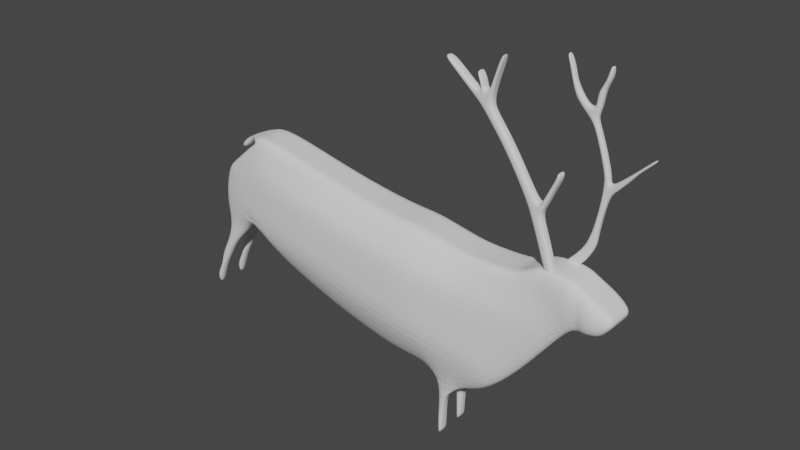 # Source: Ciervo_macho.blend  (saved by Blender 3.2.14; exported with 4.5.12 LTS)
import bpy
from mathutils import Matrix  # noqa: F401  (used for matrix-valued properties, if any)

bpy.ops.wm.read_factory_settings(use_empty=True)
scene = bpy.context.scene
scene.name = 'Scene'

# ---- collections
col_collection = bpy.data.collections.new('Collection'); scene.collection.children.link(col_collection)

# ---- world
world_world = bpy.data.worlds.new('World'); scene.world = world_world
world_world.use_nodes = True; world_world.node_tree.nodes.clear()
_N = world_world.node_tree.nodes; _L = world_world.node_tree.links
n0 = _N.new('ShaderNodeOutputWorld'); n0.name = 'World Output'; n0.location = (300, 300)
n1 = _N.new('ShaderNodeBackground'); n1.name = 'Background'; n1.location = (10, 300)
n1.inputs[0].default_value = (0.05088, 0.05088, 0.05088, 1.0)
_L.new(n1.outputs[0], n0.inputs[0])
n0.is_active_output = True
world_world.color = (0.05088, 0.05088, 0.05088)
world_world.use_sun_shadow = False
world_world.sun_shadow_jitter_overblur = 0.0

# ---- meshes
me_plane = bpy.data.meshes.new('Plane')
me_plane.from_pydata([(-0.8855, -0.2647, 0.1864), (-0.6047, -0.1822, -0.1258), (-0.296, -0.1822, -0.2587), (0.08333, -0.1822, -0.3991), (0.5891, -0.1822, -0.5349), (0.9033, -0.1822, -0.586), (1.156, -0.1822, -0.5766), (1.32, -0.1822, -0.6749), (1.348, -0.1822, -1.27), (1.383, -0.1822, -1.218), (1.409, -0.1822, -0.7934), (1.577, -0.1822, -0.6793), (1.767, -0.1822, -0.6248), (2.001, -0.1822, -0.4188), (2.212, -0.1822, -0.166), (2.502, -0.1822, 0.2274), (2.61, -0.1822, 0.3304), (2.844, -0.1337, 0.3444), (-1.241, -0.1822, -0.196), (-1.424, -0.1822, -0.5238), (-1.52, -0.1822, -0.7935), (-1.542, -0.1822, -0.6361), (-1.454, -0.1822, -0.4768), (-1.457, -0.1822, -0.389), (-1.324, -0.1822, -0.1484), (-1.172, -0.05462, 0.7814), (-1.285, -0.1822, 0.04998), (-1.344, -0.1822, 0.2679), (-1.301, -0.1822, 0.5378), (-1.24, -0.1822, 0.6516), (-1.145, -0.1822, 0.7394), (-0.7606, -0.1822, 1.051), (-0.4446, -0.1822, 0.9965), (0.1369, -0.1822, 0.8521), (0.7378, -0.1822, 0.7545), (1.034, -0.1822, 0.7506), (1.553, -0.1822, 0.6492), (1.869, -0.1822, 0.6453), (2.119, -0.1822, 0.6687), (2.228, -0.1822, 0.7701), (2.541, -0.1822, 0.7779), (2.985, -0.1337, 0.5321), (-0.8855, 0.0, 0.1864), (-0.6047, 0.0, -0.1258), (-0.296, 0.0, -0.2587), (0.08333, 0.0, -0.3991), (0.5891, 0.0, -0.5349), (0.9033, 0.0, -0.586), (1.156, 0.0, -0.5766), (1.32, 0.0, -0.6749), (1.409, 0.0, -0.7934), (1.577, 0.0, -0.6793), (1.767, 0.0, -0.6248), (2.001, 0.0, -0.4188), (2.212, 0.0, -0.166), (2.502, 0.0, 0.2274), (2.61, 0.0, 0.3304), (2.844, 0.0, 0.3444), (-1.241, 0.0, -0.196), (-1.172, 0.0, 0.7814), (-1.324, 0.0, -0.1484), (-1.285, 0.0, 0.04998), (-1.344, 0.0, 0.2679), (-1.301, 0.0, 0.5378), (-1.24, 0.0, 0.6516), (-1.145, 0.0, 0.7394), (-1.189, 0.0, 0.8626), (-1.01, 0.0, 0.9886), (-0.7606, 0.0, 1.051), (-0.4446, 0.0, 0.9965), (0.1369, 0.0, 0.8521), (0.7378, 0.0, 0.7545), (1.034, 0.0, 0.7506), (1.553, 0.0, 0.6492), (1.869, 0.0, 0.6453), (2.119, 0.0, 0.6687), (2.228, 0.0, 0.7701), (2.541, 0.0, 0.7779), (2.985, 0.0, 0.5321), (2.985, -0.06866, 0.5321), (2.541, -0.09111, 0.7779), (-0.296, -0.09111, -0.2587), (-0.6047, -0.09111, -0.1258), (-1.301, -0.09111, 0.5378), (-1.24, -0.09111, 0.6516), (2.61, -0.09111, 0.3304), (2.502, -0.09111, 0.2274), (0.08333, -0.09111, -0.3991), (-1.145, -0.09111, 0.7394), (2.844, -0.06866, 0.3444), (0.5891, -0.09111, -0.5349), (-1.01, -0.04926, 0.9886), (-1.189, -0.05462, 0.8626), (-0.8855, -0.09111, 0.1864), (-1.241, -0.09111, -0.196), (0.9033, -0.09111, -0.586), (-0.7606, -0.09111, 1.051), (-1.424, -0.09111, -0.5238), (1.156, -0.09111, -0.5766), (-0.4446, -0.09111, 0.9965), (-1.52, -0.09111, -0.7935), (1.32, -0.09111, -0.6749), (0.1369, -0.09111, 0.8521), (-1.542, -0.09111, -0.6361), (1.348, -0.09111, -1.27), (0.7378, -0.09111, 0.7545), (-1.454, -0.09111, -0.4768), (1.383, -0.09111, -1.218), (1.034, -0.09111, 0.7506), (-1.457, -0.09111, -0.389), (1.409, -0.09111, -0.7934), (1.553, -0.09111, 0.6492), (-1.324, -0.09111, -0.1484), (1.577, -0.09111, -0.6793), (1.869, -0.09111, 0.6453), (1.767, -0.09111, -0.6248), (2.119, -0.09111, 0.6687), (-1.285, -0.09111, 0.04998), (2.001, -0.09111, -0.4188), (2.228, -0.09111, 0.7701), (-1.344, -0.09111, 0.2679), (2.212, -0.09111, -0.166), (-0.9193, -0.1822, 0.9387), (-0.8855, -0.1367, 1.02), (-0.84, -0.1822, 0.9949), (-0.9914, 0.0, 0.9465), (-0.9914, -0.04926, 0.9465), (-0.84, 0.0, 0.9949), (-0.84, -0.09111, 0.9949), (-0.9193, 0.0, 0.9387), (-0.9143, -0.09111, 0.9327), (-0.8855, 0.0, 1.02), (-0.8855, -0.09111, 1.02), (-0.9157, 0.0, 0.9707), (-0.9157, -0.09111, 0.9707), (-0.9233, -0.1321, 0.9683), (-0.8124, -0.2647, 0.6926), (-0.8479, -0.2647, 0.4469), (-0.4943, -0.2955, 0.648), (-0.532, -0.2955, 0.3836), (-0.5696, -0.2955, 0.1202), (0.02873, -0.3336, 0.5746), (-0.08088, -0.3336, 0.2933), (-0.1801, -0.3336, 0.03852), (0.5909, -0.3574, 0.4956), (0.4193, -0.3574, 0.1931), (0.2772, -0.3574, -0.05739), (0.9296, -0.3758, 0.4481), (0.8139, -0.3758, 0.114), (0.7222, -0.3758, -0.1507), (1.504, -0.3336, 0.3675), (1.437, -0.3336, -0.0108), (1.388, -0.3336, -0.2903), (1.207, -0.1822, 0.7168), (1.38, -0.1822, 0.683), (1.207, 0.0, 0.7168), (1.38, 0.0, 0.683), (1.38, -0.09111, 0.683), (1.207, -0.09111, 0.7168), (1.312, -0.3574, 0.3944), (1.121, -0.3758, 0.4212), (1.229, -0.3574, 0.03081), (1.022, -0.3758, 0.07242), (1.166, -0.3574, -0.2437), (0.944, -0.3758, -0.1972), (1.799, -0.2955, 0.3261), (1.712, -0.2955, -0.06596), (1.651, -0.2955, -0.3454), (2.017, -0.2647, 0.2954), (1.908, -0.2647, -0.1052), (1.832, -0.2647, -0.3835), (1.334, -0.1822, -0.9723), (1.396, -0.1822, -1.006), (1.396, -0.09111, -1.006), (1.334, -0.09111, -0.9723), (-1.332, -0.1822, -0.3599), (-1.332, -0.09111, -0.3599), (-1.063, -0.1822, -0.004777), (-1.063, 0.0, -0.004777), (-1.063, -0.09111, -0.004777), (2.727, -0.1874, 0.3374), (2.763, -0.1874, 0.655), (2.727, 0.0, 0.3374), (2.763, 0.0, 0.655), (2.727, -0.08012, 0.3374), (2.763, -0.08012, 0.655), (2.652, -0.08697, 0.7165), (2.668, -0.1564, 0.3339), (2.652, -0.1564, 0.7165), (2.668, 0.0, 0.3339), (2.652, 0.0, 0.7165), (2.668, -0.08697, 0.3339), (2.915, -0.1821, 0.4383), (2.915, 0.0, 0.4383), (2.915, -0.07903, 0.4383), (-0.7865, -0.2235, 0.8719), (-0.4694, -0.2389, 0.8222), (0.0828, -0.2579, 0.7133), (0.6644, -0.2698, 0.6251), (0.982, -0.279, 0.5994), (1.529, -0.2579, 0.5083), (1.164, -0.279, 0.569), (1.346, -0.2698, 0.5387), (1.834, -0.2389, 0.4857), (2.068, -0.2235, 0.482), (2.365, -0.1822, 0.4988), (2.575, -0.216, 0.5542), (2.745, -0.2197, 0.4962), (2.66, -0.198, 0.5252), (1.345, -0.1822, -1.206), (1.345, -0.09111, -1.206), (1.386, -0.1822, -1.173), (1.386, -0.09111, -1.173), (-1.472, -0.1822, -0.6586), (-1.498, -0.1822, -0.5565), (-1.498, -0.09111, -0.5565), (-1.472, -0.09111, -0.6586), (1.365, -0.1822, -1.244), (1.364, 0.0, -0.7342), (1.364, -0.09111, -0.7342), (1.365, -0.09111, -1.244), (1.365, -0.1822, -0.989), (1.365, -0.09111, -0.989), (1.365, -0.1822, -1.189), (1.365, -0.09111, -1.189)], [], [(185, 79, 78, 183), (82, 43, 44, 81), (84, 64, 63, 83), (86, 55, 56, 85), (81, 44, 45, 87), (88, 65, 64, 84), (184, 182, 57, 89), (87, 45, 46, 90), (92, 91, 67, 66), (179, 178, 42, 93), (90, 46, 47, 95), (132, 96, 68, 131), (95, 47, 48, 98), (96, 99, 69, 68), (98, 48, 49, 101), (99, 102, 70, 69), (102, 105, 71, 70), (94, 176, 97, 106, 109, 112), (218, 50, 110, 219), (105, 108, 72, 71), (58, 94, 112, 60), (224, 220, 104, 210), (157, 111, 73, 156), (216, 100, 103, 215), (110, 50, 51, 113), (111, 114, 74, 73), (177, 26, 24, 18), (113, 51, 52, 115), (114, 116, 75, 74), (117, 61, 60, 112), (115, 52, 53, 118), (116, 119, 76, 75), (120, 62, 61, 117), (118, 53, 54, 121), (119, 80, 77, 76), (93, 42, 43, 82), (83, 63, 62, 120), (121, 54, 55, 86), (213, 214, 21, 20), (194, 192, 17, 89), (25, 92, 66, 59), (193, 194, 89, 57), (14, 121, 86, 15), (28, 83, 120, 27), (0, 93, 82, 1), (39, 40, 80, 119), (13, 118, 121, 14), (27, 120, 117, 26), (38, 39, 119, 116), (12, 115, 118, 13), (26, 117, 112, 24), (37, 38, 116, 114), (11, 113, 115, 12), (36, 37, 114, 111), (10, 110, 113, 11), (23, 24, 112, 109), (154, 36, 111, 157), (172, 173, 110, 10), (23, 109, 106, 22), (34, 35, 108, 105), (217, 220, 107, 9), (214, 215, 103, 21), (33, 34, 105, 102), (209, 210, 104, 8), (21, 103, 100, 20), (32, 33, 102, 99), (6, 98, 101, 7), (213, 216, 97, 19), (31, 32, 99, 96), (5, 95, 98, 6), (175, 176, 94, 18), (132, 123, 31, 96), (4, 90, 95, 5), (177, 179, 93, 0), (3, 87, 90, 4), (180, 184, 89, 17), (30, 88, 84, 29), (2, 81, 87, 3), (15, 86, 85, 16), (29, 84, 83, 28), (1, 82, 81, 2), (181, 41, 79, 185), (136, 195, 31, 124, 122, 30), (126, 135, 123, 91), (59, 125, 126, 25), (134, 126, 125, 133), (124, 135, 134, 128), (130, 122, 124, 128), (129, 130, 128, 127), (65, 88, 130, 129), (88, 30, 122, 130), (91, 123, 132), (91, 132, 131, 67), (128, 134, 133, 127), (134, 135, 126), (123, 135, 124, 31), (25, 126, 91, 92), (207, 192, 41, 181), (137, 136, 30, 29, 28), (169, 14, 15, 168), (0, 137, 28, 27), (170, 13, 14, 169), (170, 12, 13), (0, 140, 139, 137), (137, 139, 138, 136), (195, 196, 32, 31), (0, 1, 140), (140, 143, 142, 139), (139, 142, 141, 138), (196, 197, 33, 32), (1, 2, 143, 140), (143, 146, 145, 142), (142, 145, 144, 141), (197, 198, 34, 33), (2, 3, 146, 143), (146, 149, 148, 145), (145, 148, 147, 144), (198, 199, 35, 34), (3, 4, 149, 146), (163, 152, 151, 161), (161, 151, 150, 159), (202, 200, 36, 154), (163, 6, 7, 152), (199, 201, 153, 35), (201, 202, 154, 153), (148, 162, 160, 147), (162, 161, 159, 160), (149, 164, 162, 148), (164, 163, 161, 162), (35, 153, 158, 108), (153, 154, 157, 158), (108, 158, 155, 72), (158, 157, 156, 155), (5, 6, 163, 164), (4, 5, 164, 149), (152, 167, 166, 151), (151, 166, 165, 150), (200, 203, 37, 36), (223, 217, 9, 211), (167, 170, 169, 166), (166, 169, 168, 165), (203, 204, 38, 37), (167, 11, 12, 170), (204, 205, 39, 38), (205, 206, 40, 39), (152, 7, 11, 167), (7, 171, 221, 172, 10, 11), (7, 101, 174, 171), (211, 212, 173, 172), (219, 222, 174, 101), (175, 23, 22, 19), (19, 97, 176, 175), (18, 24, 23, 175), (18, 94, 179, 177), (94, 58, 178, 179), (0, 27, 26, 177), (208, 207, 181, 188), (188, 181, 185, 186), (187, 191, 184, 180), (191, 189, 182, 184), (186, 185, 183, 190), (80, 186, 190, 77), (85, 56, 189, 191), (16, 85, 191, 187), (40, 188, 186, 80), (206, 208, 188, 40), (16, 187, 208, 206), (187, 180, 207, 208), (15, 16, 206, 205), (168, 15, 205, 204), (165, 168, 204, 203), (150, 165, 203, 200), (160, 159, 202, 201), (147, 160, 201, 199), (159, 150, 200, 202), (144, 147, 199, 198), (141, 144, 198, 197), (138, 141, 197, 196), (136, 138, 196, 195), (180, 17, 192, 207), (78, 79, 194, 193), (79, 41, 192, 194), (9, 107, 212, 211), (221, 223, 211, 172), (171, 174, 210, 209), (222, 224, 210, 174), (20, 100, 216, 213), (22, 106, 215, 214), (19, 22, 214, 213), (97, 216, 215, 106), (173, 212, 224, 222), (171, 209, 223, 221), (110, 173, 222, 219), (209, 8, 217, 223), (8, 104, 220, 217), (212, 107, 220, 224), (49, 218, 219, 101)])
_uv = me_plane.uv_layers.new(name='UVMap')
_uv.uv.foreach_set('vector', [0.0, 0.0, 0.0, 0.0, 0.0, 0.0, 0.0, 0.0, 0.0, 0.0, 0.0, 0.0, 0.0, 0.0, 0.0, 0.0, 0.0, 0.0, 0.0, 0.0, 0.0, 0.0, 0.0, 0.0, 0.0, 0.0, 0.0, 0.0, 0.0, 0.0, 0.0, 0.0, 0.0, 0.0, 0.0, 0.0, 0.0, 0.0, 0.0, 0.0, 0.0, 0.0, 0.0, 0.0, 0.0, 0.0, 0.0, 0.0, 0.0, 0.0, 0.0, 0.0, 0.0, 0.0, 0.0, 0.0, 0.0, 0.0, 0.0, 0.0, 0.0, 0.0, 0.0, 0.0, 0.0, 0.0, 0.0, 0.0, 0.0, 0.0, 0.0, 0.0, 0.0, 0.0, 0.0, 0.0, 0.0, 0.0, 0.0, 0.0, 0.0, 0.0, 0.0, 0.0, 0.0, 0.0, 0.0, 0.0, 0.0, 0.0, 0.0, 0.0, 0.0, 0.0, 0.0, 0.0, 0.0, 0.0, 0.0, 0.0, 0.0, 0.0, 0.0, 0.0, 0.0, 0.0, 0.0, 0.0, 0.0, 0.0, 0.0, 0.0, 0.0, 0.0, 0.0, 0.0, 0.0, 0.0, 0.0, 0.0, 0.0, 0.0, 0.0, 0.0, 0.0, 0.0, 0.0, 0.0, 0.0, 0.0, 0.0, 0.0, 0.0, 0.0, 0.0, 0.0, 0.0, 0.0, 0.0, 0.0, 0.0, 0.0, 0.0, 0.0, 0.0, 0.0, 0.0, 0.0, 0.0, 0.0, 0.0, 0.0, 0.0, 0.0, 0.0, 0.0, 0.0, 0.0, 0.0, 0.0, 0.0, 0.0, 0.0, 0.0, 0.0, 0.0, 0.0, 0.0, 0.0, 0.0, 0.0, 0.0, 0.0, 0.0, 0.0, 0.0, 0.0, 0.0, 0.0, 0.0, 0.0, 0.0, 0.0, 0.0, 0.0, 0.0, 0.0, 0.0, 0.0, 0.0, 0.0, 0.0, 0.0, 0.0, 0.0, 0.0, 0.0, 0.0, 0.0, 0.0, 0.0, 0.0, 0.0, 0.0, 0.0, 0.0, 0.0, 0.0, 0.0, 0.0, 0.0, 0.0, 0.0, 0.0, 0.0, 0.0, 0.0, 0.0, 0.0, 0.0, 0.0, 0.0, 0.0, 0.0, 0.0, 0.0, 0.0, 0.0, 0.0, 0.0, 0.0, 0.0, 0.0, 0.0, 0.0, 0.0, 0.0, 0.0, 0.0, 0.0, 0.0, 0.0, 0.0, 0.0, 0.0, 0.0, 0.0, 0.0, 0.0, 0.0, 0.0, 0.0, 0.0, 0.0, 0.0, 0.0, 0.0, 0.0, 0.0, 0.0, 0.0, 0.0, 0.0, 0.0, 0.0, 0.0, 0.0, 0.0, 0.0, 0.0, 0.0, 0.0, 0.0, 0.0, 0.0, 0.0, 0.0, 0.0, 0.0, 0.0, 0.0, 0.0, 0.0, 0.0, 0.0, 0.0, 0.0, 0.0, 0.0, 0.0, 0.0, 0.0, 0.0, 0.0, 0.0, 0.0, 0.0, 0.0, 0.0, 0.0, 0.0, 0.0, 0.0, 0.0, 0.0, 0.0, 0.0, 0.0, 0.0, 0.0, 0.0, 0.0, 0.0, 0.0, 0.0, 0.0, 0.0, 0.0, 0.0, 0.0, 0.0, 0.0, 0.0, 0.0, 0.0, 0.0, 0.0, 0.0, 0.0, 0.0, 0.0, 0.0, 0.0, 0.0, 0.0, 0.0, 0.0, 0.0, 0.0, 0.0, 0.0, 0.0, 0.0, 0.0, 0.0, 0.0, 0.0, 0.0, 0.0, 0.0, 0.0, 0.0, 0.0, 0.0, 0.0, 0.0, 0.0, 0.0, 0.0, 0.0, 0.0, 0.0, 0.0, 0.0, 0.0, 0.0, 0.0, 0.0, 0.0, 0.0, 0.0, 0.0, 0.0, 0.0, 0.0, 0.0, 0.0, 0.0, 0.0, 0.0, 0.0, 0.0, 0.0, 0.0, 0.0, 0.0, 0.0, 0.0, 0.0, 0.0, 0.0, 0.0, 0.0, 0.0, 0.0, 0.0, 0.0, 0.0, 0.0, 0.0, 0.0, 0.0, 0.0, 0.0, 0.0, 0.0, 0.0, 0.0, 0.0, 0.0, 0.0, 0.0, 0.0, 0.0, 0.0, 0.0, 0.0, 0.0, 0.0, 0.0, 0.0, 0.0, 0.0, 0.0, 0.0, 0.0, 0.0, 0.0, 0.0, 0.0, 0.0, 0.0, 0.0, 0.0, 0.0, 0.0, 0.0, 0.0, 0.0, 0.0, 0.0, 0.0, 0.0, 0.0, 0.0, 0.0, 0.0, 0.0, 0.0, 0.0, 0.0, 0.0, 0.0, 0.0, 0.0, 0.0, 0.0, 0.0, 0.0, 0.0, 0.0, 0.0, 0.0, 0.0, 0.0, 0.0, 0.0, 0.0, 0.0, 0.0, 0.0, 0.0, 0.0, 0.0, 0.0, 0.0, 0.0, 0.0, 0.0, 0.0, 0.0, 0.0, 0.0, 0.0, 0.0, 0.0, 0.0, 0.0, 0.0, 0.0, 0.0, 0.0, 0.0, 0.0, 0.0, 0.0, 0.0, 0.0, 0.0, 0.0, 0.0, 0.0, 0.0, 0.0, 0.0, 0.0, 0.0, 0.0, 0.0, 0.0, 0.0, 0.0, 0.0, 0.0, 0.0, 0.0, 0.0, 0.0, 0.0, 0.0, 0.0, 0.0, 0.0, 0.0, 0.0, 0.0, 0.0, 0.0, 0.0, 0.0, 0.0, 0.0, 0.0, 0.0, 0.0, 0.0, 0.0, 0.0, 0.0, 0.0, 0.0, 0.0, 0.0, 0.0, 0.0, 0.0, 0.0, 0.0, 0.0, 0.0, 0.0, 0.0, 0.0, 0.0, 0.0, 0.0, 0.0, 0.0, 0.0, 0.0, 0.0, 0.0, 0.0, 0.0, 0.0, 0.0, 0.0, 0.0, 0.0, 0.0, 0.0, 0.0, 0.0, 0.0, 0.0, 0.0, 0.0, 0.0, 0.0, 0.0, 0.0, 0.0, 0.0, 0.0, 0.0, 0.0, 0.0, 0.0, 0.0, 0.0, 0.0, 0.0, 0.0, 0.0, 0.0, 0.0, 0.0, 0.0, 0.0, 0.0, 0.0, 0.0, 0.0, 0.0, 0.0, 0.0, 0.0, 0.0, 0.0, 0.0, 0.0, 0.0, 0.0, 0.0, 0.0, 0.0, 0.0, 0.0, 0.0, 0.0, 0.0, 0.0, 0.0, 0.0, 0.0, 0.0, 0.0, 0.0, 0.0, 0.0, 0.0, 0.0, 0.0, 0.0, 0.0, 0.0, 0.0, 0.0, 0.0, 0.0, 0.0, 0.0, 0.0, 0.0, 0.0, 0.0, 0.0, 0.0, 0.0, 0.0, 0.0, 0.0, 0.0, 0.0, 0.0, 0.0, 0.0, 0.0, 0.0, 0.0, 0.0, 0.0, 0.0, 0.0, 0.0, 0.0, 0.0, 0.0, 0.0, 0.0, 0.0, 0.0, 0.0, 0.0, 0.0, 0.0, 0.0, 0.0, 0.0, 0.0, 0.0, 0.0, 0.0, 0.0, 0.0, 0.0, 0.0, 0.0, 0.0, 0.0, 0.0, 0.0, 0.0, 0.0, 0.0, 0.0, 0.0, 0.0, 0.0, 0.0, 0.0, 0.0, 0.0, 0.0, 0.0, 0.0, 0.0, 0.0, 0.0, 0.0, 0.0, 0.0, 0.0, 0.0, 0.0, 0.0, 0.0, 0.0, 0.0, 0.0, 0.0, 0.0, 0.0, 0.0, 0.0, 0.0, 0.0, 0.0, 0.0, 0.0, 0.0, 0.0, 0.0, 0.0, 0.0, 0.0, 0.0, 0.0, 0.0, 0.0, 0.0, 0.0, 0.0, 0.0, 0.0, 0.0, 0.0, 0.0, 0.0, 0.0, 0.0, 0.0, 0.0, 0.0, 0.0, 0.0, 0.0, 0.0, 0.0, 0.0, 0.0, 0.0, 0.0, 0.0, 0.0, 0.0, 0.0, 0.0, 0.0, 0.0, 0.0, 0.0, 0.0, 0.0, 0.0, 0.0, 0.0, 0.0, 0.0, 0.0, 0.0, 0.0, 0.0, 0.0, 0.0, 0.0, 0.0, 0.0, 0.0, 0.0, 0.0, 0.0, 0.0, 0.0, 0.0, 0.0, 0.0, 0.0, 0.0, 0.0, 0.0, 0.0, 0.0, 0.0, 0.0, 0.0, 0.0, 0.0, 0.0, 0.0, 0.0, 0.0, 0.0, 0.0, 0.0, 0.0, 0.0, 0.0, 0.0, 0.0, 0.0, 0.0, 0.0, 0.0, 0.0, 0.0, 0.0, 0.0, 0.0, 0.0, 0.0, 0.0, 0.0, 0.0, 0.0, 0.0, 0.0, 0.0, 0.0, 0.0, 0.0, 0.0, 0.0, 0.0, 0.0, 0.0, 0.0, 0.0, 0.0, 0.0, 0.0, 0.0, 0.0, 0.0, 0.0, 0.0, 0.0, 0.0, 0.0, 0.0, 0.0, 0.0, 0.0, 0.0, 0.0, 0.0, 0.0, 0.0, 0.0, 0.0, 0.0, 0.0, 0.0, 0.0, 0.0, 0.0, 0.0, 0.0, 0.0, 0.0, 0.0, 0.0, 0.0, 0.0, 0.0, 0.0, 0.0, 0.0, 0.0, 0.0, 0.0, 0.0, 0.0, 0.0, 0.0, 0.0, 0.0, 0.0, 0.0, 0.0, 0.0, 0.0, 0.0, 0.0, 0.0, 0.0, 0.0, 0.0, 0.0, 0.0, 0.0, 0.0, 0.0, 0.0, 0.0, 0.0, 0.0, 0.0, 0.0, 0.0, 0.0, 0.0, 0.0, 0.0, 0.0, 0.0, 0.0, 0.0, 0.0, 0.0, 0.0, 0.0, 0.0, 0.0, 0.0, 0.0, 0.0, 0.0, 0.0, 0.0, 0.0, 0.0, 0.0, 0.0, 0.0, 0.0, 0.0, 0.0, 0.0, 0.0, 0.0, 0.0, 0.0, 0.0, 0.0, 0.0, 0.0, 0.0, 0.0, 0.0, 0.0, 0.0, 0.0, 0.0, 0.0, 0.0, 0.0, 0.0, 0.0, 0.0, 0.0, 0.0, 0.0, 0.0, 0.0, 0.0, 0.0, 0.0, 0.0, 0.0, 0.0, 0.0, 0.0, 0.0, 0.0, 0.0, 0.0, 0.0, 0.0, 0.0, 0.0, 0.0, 0.0, 0.0, 0.0, 0.0, 0.0, 0.0, 0.0, 0.0, 0.0, 0.0, 0.0, 0.0, 0.0, 0.0, 0.0, 0.0, 0.0, 0.0, 0.0, 0.0, 0.0, 0.0, 0.0, 0.0, 0.0, 0.0, 0.0, 0.0, 0.0, 0.0, 0.0, 0.0, 0.0, 0.0, 0.0, 0.0, 0.0, 0.0, 0.0, 0.0, 0.0, 0.0, 0.0, 0.0, 0.0, 0.0, 0.0, 0.0, 0.0, 0.0, 0.0, 0.0, 0.0, 0.0, 0.0, 0.0, 0.0, 0.0, 0.0, 0.0, 0.0, 0.0, 0.0, 0.0, 0.0, 0.0, 0.0, 0.0, 0.0, 0.0, 0.0, 0.0, 0.0, 0.0, 0.0, 0.0, 0.0, 0.0, 0.0, 0.0, 0.0, 0.0, 0.0, 0.0, 0.0, 0.0, 0.0, 0.0, 0.0, 0.0, 0.0, 0.0, 0.0, 0.0, 0.0, 0.0, 0.0, 0.0, 0.0, 0.0, 0.0, 0.0, 0.0, 0.0, 0.0, 0.0, 0.0, 0.0, 0.0, 0.0, 0.0, 0.0, 0.0, 0.0, 0.0, 0.0, 0.0, 0.0, 0.0, 0.0, 0.0, 0.0, 0.0, 0.0, 0.0, 0.0, 0.0, 0.0, 0.0, 0.0, 0.0, 0.0, 0.0, 0.0, 0.0, 0.0, 0.0, 0.0, 0.0, 0.0, 0.0, 0.0, 0.0, 0.0, 0.0, 0.0, 0.0, 0.0, 0.0, 0.0, 0.0, 0.0, 0.0, 0.0, 0.0, 0.0, 0.0, 0.0, 0.0, 0.0, 0.0, 0.0, 0.0, 0.0, 0.0, 0.0, 0.0, 0.0, 0.0, 0.0, 0.0, 0.0, 0.0, 0.0, 0.0, 0.0, 0.0, 0.0, 0.0, 0.0, 0.0, 0.0, 0.0, 0.0, 0.0, 0.0, 0.0, 0.0, 0.0, 0.0, 0.0, 0.0, 0.0, 0.0, 0.0, 0.0, 0.0, 0.0, 0.0, 0.0, 0.0, 0.0, 0.0, 0.0, 0.0, 0.0, 0.0, 0.0, 0.0, 0.0, 0.0, 0.0, 0.0, 0.0, 0.0, 0.0, 0.0, 0.0, 0.0, 0.0, 0.0, 0.0, 0.0, 0.0, 0.0, 0.0, 0.0, 0.0, 0.0, 0.0, 0.0, 0.0, 0.0, 0.0, 0.0, 0.0, 0.0, 0.0, 0.0, 0.0, 0.0, 0.0, 0.0, 0.0, 0.0, 0.0, 0.0, 0.0, 0.0, 0.0, 0.0, 0.0, 0.0, 0.0, 0.0, 0.0, 0.0, 0.0, 0.0, 0.0, 0.0, 0.0, 0.0, 0.0, 0.0, 0.0, 0.0, 0.0, 0.0, 0.0, 0.0, 0.0, 0.0, 0.0, 0.0, 0.0, 0.0, 0.0, 0.0, 0.0, 0.0, 0.0, 0.0, 0.0, 0.0, 0.0, 0.0, 0.0, 0.0, 0.0, 0.0, 0.0, 0.0, 0.0, 0.0, 0.0, 0.0, 0.0, 0.0, 0.0, 0.0, 0.0, 0.0, 0.0, 0.0, 0.0, 0.0, 0.0, 0.0, 0.0, 0.0, 0.0, 0.0, 0.0, 0.0, 0.0, 0.0, 0.0, 0.0, 0.0, 0.0, 0.0, 0.0, 0.0, 0.0, 0.0, 0.0, 0.0, 0.0, 0.0, 0.0, 0.0, 0.0, 0.0, 0.0, 0.0, 0.0, 0.0, 0.0, 0.0, 0.0, 0.0, 0.0, 0.0, 0.0, 0.0, 0.0, 0.0, 0.0, 0.0, 0.0, 0.0, 0.0, 0.0, 0.0, 0.0, 0.0, 0.0, 0.0, 0.0, 0.0, 0.0, 0.0, 0.0, 0.0, 0.0, 0.0, 0.0, 0.0, 0.0, 0.0, 0.0, 0.0, 0.0, 0.0, 0.0, 0.0, 0.0, 0.0, 0.0, 0.0, 0.0, 0.0, 0.0, 0.0, 0.0, 0.0, 0.0, 0.0, 0.0, 0.0, 0.0, 0.0, 0.0, 0.0, 0.0, 0.0, 0.0, 0.0, 0.0, 0.0, 0.0, 0.0, 0.0, 0.0, 0.0, 0.0, 0.0, 0.0, 0.0, 0.0, 0.0, 0.0, 0.0, 0.0, 0.0, 0.0, 0.0, 0.0, 0.0, 0.0, 0.0, 0.0, 0.0, 0.0, 0.0, 0.0, 0.0, 0.0, 0.0, 0.0, 0.0, 0.0, 0.0, 0.0, 0.0, 0.0, 0.0, 0.0, 0.0, 0.0, 0.0, 0.0, 0.0, 0.0, 0.0, 0.0, 0.0, 0.0, 0.0, 0.0, 0.0, 0.0, 0.0, 0.0, 0.0, 0.0, 0.0, 0.0, 0.0, 0.0, 0.0, 0.0, 0.0, 0.0, 0.0, 0.0, 0.0, 0.0, 0.0, 0.0, 0.0, 0.0, 0.0, 0.0, 0.0, 0.0, 0.0, 0.0, 0.0, 0.0, 0.0, 0.0, 0.0, 0.0, 0.0, 0.0, 0.0, 0.0, 0.0, 0.0, 0.0, 0.0, 0.0, 0.0, 0.0, 0.0, 0.0, 0.0, 0.0, 0.0, 0.0, 0.0, 0.0, 0.0, 0.0, 0.0, 0.0, 0.0, 0.0, 0.0, 0.0, 0.0, 0.0, 0.0, 0.0, 0.0, 0.0, 0.0, 0.0, 0.0, 0.0, 0.0, 0.0, 0.0, 0.0, 0.0, 0.0, 0.0, 0.0, 0.0, 0.0, 0.0, 0.0, 0.0, 0.0, 0.0, 0.0, 0.0, 0.0, 0.0, 0.0, 0.0, 0.0, 0.0, 0.0, 0.0, 0.0, 0.0, 0.0, 0.0, 0.0, 0.0, 0.0, 0.0, 0.0, 0.0, 0.0, 0.0, 0.0, 0.0, 0.0, 0.0, 0.0, 0.0, 0.0, 0.0, 0.0, 0.0, 0.0, 0.0, 0.0, 0.0, 0.0, 0.0, 0.0, 0.0, 0.0, 0.0, 0.0, 0.0, 0.0, 0.0, 0.0, 0.0, 0.0, 0.0, 0.0, 0.0, 0.0])
me_plane.use_remesh_fix_poles = True
me_plane.use_remesh_preserve_attributes = False
me_plane.update()
me_plane_001 = bpy.data.meshes.new('Plane.001')
me_plane_001.from_pydata([(2.125, -0.09111, 1.027), (2.204, -0.09111, 1.073), (2.298, -0.09111, 0.7464), (2.214, -0.09111, 0.7386), (1.997, -0.09111, 1.369), (2.081, -0.09111, 1.377), (1.797, -0.09111, 1.711), (1.882, -0.09111, 1.719), (1.543, -0.09111, 2.04), (1.628, -0.09111, 2.048), (1.171, -0.09111, 2.369), (1.226, -0.09111, 2.374), (1.492, -0.09111, 2.158), (1.418, -0.09111, 2.151), (1.481, -0.09111, 2.096), (1.56, -0.09111, 2.103), (1.649, -0.09111, 2.175), (1.611, -0.09111, 2.171), (1.676, -0.09111, 2.28), (1.653, -0.09111, 2.291), (1.739, -0.09111, 2.476), (1.716, -0.09111, 2.487), (1.525, -0.09111, 2.229), (1.54, -0.09111, 2.163), (1.564, -0.09111, 2.166), (1.554, -0.09111, 2.232), (1.496, -0.09111, 2.308), (1.512, -0.09111, 2.31), (1.723, -0.09111, 1.935), (1.629, -0.09111, 1.929), (2.116, -0.09111, 1.285), (2.031, -0.09111, 1.277), (2.124, -0.09111, 1.375), (2.159, -0.09111, 1.352), (2.189, -0.09111, 1.52), (2.219, -0.09111, 1.5), (2.249, -0.09111, 1.638), (2.285, -0.09111, 1.633), (2.254, -0.09111, 1.679), (2.272, -0.09111, 1.676), (2.125, 0.0, 1.027), (2.204, 0.0, 1.073), (2.298, 0.0, 0.7464), (2.214, 0.0, 0.7386), (1.997, 0.0, 1.369), (2.081, 0.0, 1.377), (1.797, 0.0, 1.711), (1.882, 0.0, 1.719), (1.543, 0.0, 2.04), (1.628, 0.0, 2.048), (1.171, 0.0, 2.369), (1.226, 0.0, 2.374), (1.492, 0.0, 2.158), (1.418, 0.0, 2.151), (1.481, 0.0, 2.096), (1.56, 0.0, 2.103), (1.649, 0.0, 2.175), (1.611, 0.0, 2.171), (1.676, 0.0, 2.28), (1.653, 0.0, 2.291), (1.739, 0.0, 2.476), (1.716, 0.0, 2.487), (1.525, 0.0, 2.229), (1.54, 0.0, 2.163), (1.564, 0.0, 2.166), (1.554, 0.0, 2.232), (1.496, 0.0, 2.308), (1.512, 0.0, 2.31), (1.723, 0.0, 1.935), (1.629, 0.0, 1.929), (2.116, 0.0, 1.285), (2.031, 0.0, 1.277), (2.124, 0.0, 1.375), (2.159, 0.0, 1.352), (2.189, 0.0, 1.52), (2.219, 0.0, 1.5), (2.249, 0.0, 1.638), (2.285, 0.0, 1.633), (2.254, 0.0, 1.679), (2.272, 0.0, 1.676), (1.359, -0.09111, 2.266), (1.294, -0.09111, 2.26), (1.359, 0.0, 2.266), (1.294, 0.0, 2.26), (1.632, -0.09111, 2.231), (1.663, -0.09111, 2.227), (1.632, 0.0, 2.231), (1.663, 0.0, 2.227), (1.356, -0.09111, 2.206), (1.356, 0.0, 2.206), (1.426, -0.09111, 2.212), (1.426, 0.0, 2.212)], [], [(2, 1, 0, 3), (31, 30, 5, 4), (4, 5, 7, 6), (29, 28, 9, 8), (81, 80, 11, 10), (14, 15, 12, 13), (8, 9, 15, 14), (15, 9, 16, 17), (84, 85, 18, 19), (19, 18, 20, 21), (23, 24, 25, 22), (15, 17, 24), (22, 25, 27, 26), (6, 7, 28, 29), (0, 1, 30, 31), (5, 30, 33, 32), (32, 33, 35, 34), (34, 35, 37, 36), (36, 37, 39, 38), (42, 43, 40, 41), (71, 44, 45, 70), (44, 46, 47, 45), (69, 48, 49, 68), (83, 50, 51, 82), (54, 53, 52, 55), (48, 54, 55, 49), (55, 57, 56, 49), (86, 59, 58, 87), (59, 61, 60, 58), (63, 62, 65, 64), (55, 52, 63, 64, 57), (62, 66, 67, 65), (46, 69, 68, 47), (40, 71, 70, 41), (45, 72, 73, 70), (72, 74, 75, 73), (74, 76, 77, 75), (76, 78, 79, 77), (32, 72, 45, 5), (30, 70, 73, 33), (5, 45, 47, 7), (23, 63, 52, 12), (6, 46, 44, 4), (24, 64, 65, 25), (34, 74, 72, 32), (27, 67, 66, 26), (9, 49, 56, 16), (33, 73, 75, 35), (28, 68, 49, 9), (26, 66, 62, 22), (29, 69, 46, 6), (25, 65, 67, 27), (84, 86, 57, 17), (36, 76, 74, 34), (11, 51, 50, 10), (7, 47, 68, 28), (2, 42, 41, 1), (85, 87, 58, 18), (35, 75, 77, 37), (80, 82, 51, 11), (8, 48, 69, 29), (0, 40, 43, 3), (20, 60, 61, 21), (39, 79, 78, 38), (14, 54, 48, 8), (21, 61, 59, 19), (38, 78, 76, 36), (1, 41, 70, 30), (3, 43, 42, 2), (18, 58, 60, 20), (37, 77, 79, 39), (88, 89, 53, 13), (4, 44, 71, 31), (22, 62, 63, 23), (13, 53, 54, 14), (31, 71, 40, 0), (17, 57, 64, 24), (10, 50, 83, 81), (90, 91, 82, 80), (89, 83, 82, 91), (88, 90, 80, 81), (12, 15, 23), (23, 15, 24), (16, 56, 87, 85), (19, 59, 86, 84), (57, 86, 87, 56), (17, 16, 85, 84), (13, 12, 90, 88), (53, 89, 91, 52), (12, 52, 91, 90), (81, 83, 89, 88)])
_uv = me_plane_001.uv_layers.new(name='UVMap')
_uv.uv.foreach_set('vector', [0.0, 0.0, 0.0, 0.0, 0.0, 0.0, 0.0, 0.0, 0.0, 0.0, 0.0, 0.0, 0.0, 0.0, 0.0, 0.0, 0.0, 0.0, 0.0, 0.0, 0.0, 0.0, 0.0, 0.0, 0.0, 0.0, 0.0, 0.0, 0.0, 0.0, 0.0, 0.0, 0.0, 0.0, 0.0, 0.0, 0.0, 0.0, 0.0, 0.0, 0.0, 0.0, 0.0, 0.0, 0.0, 0.0, 0.0, 0.0, 0.0, 0.0, 0.0, 0.0, 0.0, 0.0, 0.0, 0.0, 0.0, 0.0, 0.0, 0.0, 0.0, 0.0, 0.0, 0.0, 0.0, 0.0, 0.0, 0.0, 0.0, 0.0, 0.0, 0.0, 0.0, 0.0, 0.0, 0.0, 0.0, 0.0, 0.0, 0.0, 0.0, 0.0, 0.0, 0.0, 0.0, 0.0, 0.0, 0.0, 0.0, 0.0, 0.0, 0.0, 0.0, 0.0, 0.0, 0.0, 0.0, 0.0, 0.0, 0.0, 0.0, 0.0, 0.0, 0.0, 0.0, 0.0, 0.0, 0.0, 0.0, 0.0, 0.0, 0.0, 0.0, 0.0, 0.0, 0.0, 0.0, 0.0, 0.0, 0.0, 0.0, 0.0, 0.0, 0.0, 0.0, 0.0, 0.0, 0.0, 0.0, 0.0, 0.0, 0.0, 0.0, 0.0, 0.0, 0.0, 0.0, 0.0, 0.0, 0.0, 0.0, 0.0, 0.0, 0.0, 0.0, 0.0, 0.0, 0.0, 0.0, 0.0, 0.0, 0.0, 0.0, 0.0, 0.0, 0.0, 0.0, 0.0, 0.0, 0.0, 0.0, 0.0, 0.0, 0.0, 0.0, 0.0, 0.0, 0.0, 0.0, 0.0, 0.0, 0.0, 0.0, 0.0, 0.0, 0.0, 0.0, 0.0, 0.0, 0.0, 0.0, 0.0, 0.0, 0.0, 0.0, 0.0, 0.0, 0.0, 0.0, 0.0, 0.0, 0.0, 0.0, 0.0, 0.0, 0.0, 0.0, 0.0, 0.0, 0.0, 0.0, 0.0, 0.0, 0.0, 0.0, 0.0, 0.0, 0.0, 0.0, 0.0, 0.0, 0.0, 0.0, 0.0, 0.0, 0.0, 0.0, 0.0, 0.0, 0.0, 0.0, 0.0, 0.0, 0.0, 0.0, 0.0, 0.0, 0.0, 0.0, 0.0, 0.0, 0.0, 0.0, 0.0, 0.0, 0.0, 0.0, 0.0, 0.0, 0.0, 0.0, 0.0, 0.0, 0.0, 0.0, 0.0, 0.0, 0.0, 0.0, 0.0, 0.0, 0.0, 0.0, 0.0, 0.0, 0.0, 0.0, 0.0, 0.0, 0.0, 0.0, 0.0, 0.0, 0.0, 0.0, 0.0, 0.0, 0.0, 0.0, 0.0, 0.0, 0.0, 0.0, 0.0, 0.0, 0.0, 0.0, 0.0, 0.0, 0.0, 0.0, 0.0, 0.0, 0.0, 0.0, 0.0, 0.0, 0.0, 0.0, 0.0, 0.0, 0.0, 0.0, 0.0, 0.0, 0.0, 0.0, 0.0, 0.0, 0.0, 0.0, 0.0, 0.0, 0.0, 0.0, 0.0, 0.0, 0.0, 0.0, 0.0, 0.0, 0.0, 0.0, 0.0, 0.0, 0.0, 0.0, 0.0, 0.0, 0.0, 0.0, 0.0, 0.0, 0.0, 0.0, 0.0, 0.0, 0.0, 0.0, 0.0, 0.0, 0.0, 0.0, 0.0, 0.0, 0.0, 0.0, 0.0, 0.0, 0.0, 0.0, 0.0, 0.0, 0.0, 0.0, 0.0, 0.0, 0.0, 0.0, 0.0, 0.0, 0.0, 0.0, 0.0, 0.0, 0.0, 0.0, 0.0, 0.0, 0.0, 0.0, 0.0, 0.0, 0.0, 0.0, 0.0, 0.0, 0.0, 0.0, 0.0, 0.0, 0.0, 0.0, 0.0, 0.0, 0.0, 0.0, 0.0, 0.0, 0.0, 0.0, 0.0, 0.0, 0.0, 0.0, 0.0, 0.0, 0.0, 0.0, 0.0, 0.0, 0.0, 0.0, 0.0, 0.0, 0.0, 0.0, 0.0, 0.0, 0.0, 0.0, 0.0, 0.0, 0.0, 0.0, 0.0, 0.0, 0.0, 0.0, 0.0, 0.0, 0.0, 0.0, 0.0, 0.0, 0.0, 0.0, 0.0, 0.0, 0.0, 0.0, 0.0, 0.0, 0.0, 0.0, 0.0, 0.0, 0.0, 0.0, 0.0, 0.0, 0.0, 0.0, 0.0, 0.0, 0.0, 0.0, 0.0, 0.0, 0.0, 0.0, 0.0, 0.0, 0.0, 0.0, 0.0, 0.0, 0.0, 0.0, 0.0, 0.0, 0.0, 0.0, 0.0, 0.0, 0.0, 0.0, 0.0, 0.0, 0.0, 0.0, 0.0, 0.0, 0.0, 0.0, 0.0, 0.0, 0.0, 0.0, 0.0, 0.0, 0.0, 0.0, 0.0, 0.0, 0.0, 0.0, 0.0, 0.0, 0.0, 0.0, 0.0, 0.0, 0.0, 0.0, 0.0, 0.0, 0.0, 0.0, 0.0, 0.0, 0.0, 0.0, 0.0, 0.0, 0.0, 0.0, 0.0, 0.0, 0.0, 0.0, 0.0, 0.0, 0.0, 0.0, 0.0, 0.0, 0.0, 0.0, 0.0, 0.0, 0.0, 0.0, 0.0, 0.0, 0.0, 0.0, 0.0, 0.0, 0.0, 0.0, 0.0, 0.0, 0.0, 0.0, 0.0, 0.0, 0.0, 0.0, 0.0, 0.0, 0.0, 0.0, 0.0, 0.0, 0.0, 0.0, 0.0, 0.0, 0.0, 0.0, 0.0, 0.0, 0.0, 0.0, 0.0, 0.0, 0.0, 0.0, 0.0, 0.0, 0.0, 0.0, 0.0, 0.0, 0.0, 0.0, 0.0, 0.0, 0.0, 0.0, 0.0, 0.0, 0.0, 0.0, 0.0, 0.0, 0.0, 0.0, 0.0, 0.0, 0.0, 0.0, 0.0, 0.0, 0.0, 0.0, 0.0, 0.0, 0.0, 0.0, 0.0, 0.0, 0.0, 0.0, 0.0, 0.0, 0.0, 0.0, 0.0, 0.0, 0.0, 0.0, 0.0, 0.0, 0.0, 0.0, 0.0, 0.0, 0.0, 0.0, 0.0, 0.0, 0.0, 0.0, 0.0, 0.0, 0.0, 0.0, 0.0, 0.0, 0.0, 0.0, 0.0, 0.0, 0.0, 0.0, 0.0, 0.0, 0.0, 0.0, 0.0, 0.0, 0.0, 0.0, 0.0, 0.0, 0.0, 0.0, 0.0, 0.0, 0.0, 0.0, 0.0, 0.0, 0.0, 0.0, 0.0, 0.0, 0.0, 0.0, 0.0, 0.0, 0.0, 0.0, 0.0, 0.0, 0.0, 0.0, 0.0, 0.0, 0.0, 0.0, 0.0, 0.0, 0.0, 0.0, 0.0, 0.0, 0.0, 0.0, 0.0, 0.0, 0.0, 0.0, 0.0, 0.0, 0.0, 0.0, 0.0, 0.0, 0.0, 0.0, 0.0, 0.0, 0.0, 0.0, 0.0, 0.0, 0.0, 0.0, 0.0, 0.0, 0.0, 0.0, 0.0, 0.0, 0.0, 0.0, 0.0, 0.0, 0.0, 0.0, 0.0, 0.0, 0.0, 0.0, 0.0, 0.0, 0.0, 0.0, 0.0, 0.0, 0.0, 0.0, 0.0, 0.0, 0.0, 0.0, 0.0, 0.0, 0.0, 0.0, 0.0, 0.0, 0.0, 0.0, 0.0, 0.0, 0.0, 0.0, 0.0, 0.0, 0.0])
me_plane_001.use_remesh_fix_poles = True
me_plane_001.use_remesh_preserve_attributes = False
me_plane_001.update()
me_plane_002 = bpy.data.meshes.new('Plane.002')
me_plane_002.from_pydata([(2.554, -0.09111, 0.9433), (2.706, -0.09111, 1.035), (2.533, -0.09111, 0.7634), (2.346, -0.09111, 0.7569), (2.717, -0.09111, 1.479), (2.76, -0.09111, 1.483), (2.723, -0.09111, 1.655), (2.767, -0.09111, 1.659), (2.6, -0.09111, 2.025), (2.636, -0.09111, 2.028), (2.33, -0.09111, 2.524), (2.351, -0.09111, 2.525), (2.544, -0.09111, 2.156), (2.481, -0.09111, 2.15), (2.552, -0.09111, 2.081), (2.619, -0.09111, 2.087), (2.658, -0.09111, 2.264), (2.646, -0.09111, 2.169), (2.696, -0.09111, 2.502), (2.671, -0.09111, 2.393), (2.606, -0.09111, 2.275), (2.606, -0.09111, 2.159), (2.426, -0.09111, 2.209), (2.487, -0.09111, 2.214), (2.399, -0.09111, 2.413), (2.368, -0.09111, 2.411), (2.415, -0.09111, 2.324), (2.392, -0.09111, 2.322), (2.694, -0.09111, 1.888), (2.651, -0.09111, 1.885), (2.698, -0.09111, 1.124), (2.655, -0.09111, 1.12), (3.129, -0.09111, 1.878), (3.085, -0.09111, 1.831), (2.988, -0.09111, 1.741), (2.95, -0.09111, 1.683), (2.638, -0.09111, 2.334), (2.717, -0.09111, 2.497), (2.714, -0.09111, 2.407), (2.677, -0.09111, 2.338), (2.764, -0.09111, 1.594), (2.72, -0.09111, 1.59), (2.8, -0.09111, 1.599), (2.909, -0.09111, 1.696), (2.967, -0.09111, 1.749), (3.063, -0.09111, 1.84), (3.109, -0.09111, 1.883), (2.817, -0.09111, 1.539), (2.554, 0.0, 0.9433), (2.706, 0.0, 1.035), (2.533, 0.0, 0.7634), (2.346, 0.0, 0.7569), (2.717, 0.0, 1.479), (2.76, 0.0, 1.483), (2.723, 0.0, 1.655), (2.767, 0.0, 1.659), (2.6, 0.0, 2.025), (2.636, 0.0, 2.028), (2.33, 0.0, 2.524), (2.351, 0.0, 2.525), (2.544, 0.0, 2.156), (2.481, 0.0, 2.15), (2.552, 0.0, 2.081), (2.619, 0.0, 2.087), (2.658, 0.0, 2.264), (2.646, 0.0, 2.169), (2.696, 0.0, 2.502), (2.671, 0.0, 2.393), (2.606, 0.0, 2.275), (2.606, 0.0, 2.159), (2.426, 0.0, 2.209), (2.487, 0.0, 2.214), (2.399, 0.0, 2.413), (2.368, 0.0, 2.411), (2.415, 0.0, 2.324), (2.392, 0.0, 2.322), (2.694, 0.0, 1.888), (2.651, 0.0, 1.885), (2.698, 0.0, 1.124), (2.655, 0.0, 1.12), (3.129, 0.0, 1.878), (3.085, 0.0, 1.831), (2.988, 0.0, 1.741), (2.95, 0.0, 1.683), (2.638, 0.0, 2.334), (2.717, 0.0, 2.497), (2.714, 0.0, 2.407), (2.677, 0.0, 2.338), (2.764, 0.0, 1.594), (2.72, 0.0, 1.59), (2.8, 0.0, 1.599), (2.909, 0.0, 1.696), (2.967, 0.0, 1.749), (3.063, 0.0, 1.84), (3.109, 0.0, 1.883), (2.817, 0.0, 1.539)], [], [(2, 1, 0, 3), (31, 30, 5, 4), (41, 40, 7, 6), (29, 28, 9, 8), (25, 24, 11, 10), (14, 15, 12, 13), (8, 9, 15, 14), (16, 20, 21, 17), (19, 36, 39, 38), (13, 12, 23, 22), (22, 23, 26, 27), (27, 26, 24, 25), (17, 21, 12, 15), (6, 7, 28, 29), (0, 1, 30, 31), (4, 5, 40, 41), (43, 42, 47, 35), (39, 36, 20, 16), (18, 19, 38, 37), (42, 40, 5, 47), (44, 43, 35, 34), (45, 44, 34, 33), (46, 45, 33, 32), (50, 51, 48, 49), (79, 52, 53, 78), (89, 54, 55, 88), (77, 56, 57, 76), (73, 58, 59, 72), (62, 61, 60, 63), (56, 62, 63, 57), (64, 65, 69, 68), (67, 86, 87, 84), (61, 70, 71, 60), (70, 75, 74, 71), (75, 73, 72, 74), (65, 63, 60, 69), (54, 77, 76, 55), (48, 79, 78, 49), (52, 89, 88, 53), (91, 83, 95, 90), (87, 64, 68, 84), (66, 85, 86, 67), (90, 95, 53, 88), (92, 82, 83, 91), (93, 81, 82, 92), (94, 80, 81, 93), (37, 85, 66, 18), (17, 65, 64, 16), (42, 90, 88, 40), (13, 61, 62, 14), (41, 89, 52, 4), (31, 79, 48, 0), (22, 70, 61, 13), (43, 91, 90, 42), (9, 57, 63, 15), (34, 82, 81, 33), (15, 63, 65, 17), (44, 92, 91, 43), (35, 83, 82, 34), (45, 93, 92, 44), (38, 86, 85, 37), (40, 88, 55, 7), (6, 54, 89, 41), (24, 72, 59, 11), (46, 94, 93, 45), (39, 87, 86, 38), (47, 95, 83, 35), (32, 80, 94, 46), (18, 66, 67, 19), (28, 76, 57, 9), (27, 75, 70, 22), (5, 53, 95, 47), (16, 64, 87, 39), (33, 81, 80, 32), (29, 77, 54, 6), (25, 73, 75, 27), (19, 67, 84, 36), (11, 59, 58, 10), (7, 55, 76, 28), (2, 50, 49, 1), (20, 68, 69, 21), (36, 84, 68, 20), (12, 60, 71, 23), (8, 56, 77, 29), (0, 48, 51, 3), (14, 62, 56, 8), (21, 69, 60, 12), (30, 78, 53, 5), (1, 49, 78, 30), (3, 51, 50, 2), (26, 74, 72, 24), (10, 58, 73, 25), (4, 52, 79, 31), (23, 71, 74, 26)])
_uv = me_plane_002.uv_layers.new(name='UVMap')
_uv.uv.foreach_set('vector', [0.0, 0.0, 0.0, 0.0, 0.0, 0.0, 0.0, 0.0, 0.0, 0.0, 0.0, 0.0, 0.0, 0.0, 0.0, 0.0, 0.0, 0.0, 0.0, 0.0, 0.0, 0.0, 0.0, 0.0, 0.0, 0.0, 0.0, 0.0, 0.0, 0.0, 0.0, 0.0, 0.0, 0.0, 0.0, 0.0, 0.0, 0.0, 0.0, 0.0, 0.0, 0.0, 0.0, 0.0, 0.0, 0.0, 0.0, 0.0, 0.0, 0.0, 0.0, 0.0, 0.0, 0.0, 0.0, 0.0, 0.0, 0.0, 0.0, 0.0, 0.0, 0.0, 0.0, 0.0, 0.0, 0.0, 0.0, 0.0, 0.0, 0.0, 0.0, 0.0, 0.0, 0.0, 0.0, 0.0, 0.0, 0.0, 0.0, 0.0, 0.0, 0.0, 0.0, 0.0, 0.0, 0.0, 0.0, 0.0, 0.0, 0.0, 0.0, 0.0, 0.0, 0.0, 0.0, 0.0, 0.0, 0.0, 0.0, 0.0, 0.0, 0.0, 0.0, 0.0, 0.0, 0.0, 0.0, 0.0, 0.0, 0.0, 0.0, 0.0, 0.0, 0.0, 0.0, 0.0, 0.0, 0.0, 0.0, 0.0, 0.0, 0.0, 0.0, 0.0, 0.0, 0.0, 0.0, 0.0, 0.0, 0.0, 0.0, 0.0, 0.0, 0.0, 0.0, 0.0, 0.0, 0.0, 0.0, 0.0, 0.0, 0.0, 0.0, 0.0, 0.0, 0.0, 0.0, 0.0, 0.0, 0.0, 0.0, 0.0, 0.0, 0.0, 0.0, 0.0, 0.0, 0.0, 0.0, 0.0, 0.0, 0.0, 0.0, 0.0, 0.0, 0.0, 0.0, 0.0, 0.0, 0.0, 0.0, 0.0, 0.0, 0.0, 0.0, 0.0, 0.0, 0.0, 0.0, 0.0, 0.0, 0.0, 0.0, 0.0, 0.0, 0.0, 0.0, 0.0, 0.0, 0.0, 0.0, 0.0, 0.0, 0.0, 0.0, 0.0, 0.0, 0.0, 0.0, 0.0, 0.0, 0.0, 0.0, 0.0, 0.0, 0.0, 0.0, 0.0, 0.0, 0.0, 0.0, 0.0, 0.0, 0.0, 0.0, 0.0, 0.0, 0.0, 0.0, 0.0, 0.0, 0.0, 0.0, 0.0, 0.0, 0.0, 0.0, 0.0, 0.0, 0.0, 0.0, 0.0, 0.0, 0.0, 0.0, 0.0, 0.0, 0.0, 0.0, 0.0, 0.0, 0.0, 0.0, 0.0, 0.0, 0.0, 0.0, 0.0, 0.0, 0.0, 0.0, 0.0, 0.0, 0.0, 0.0, 0.0, 0.0, 0.0, 0.0, 0.0, 0.0, 0.0, 0.0, 0.0, 0.0, 0.0, 0.0, 0.0, 0.0, 0.0, 0.0, 0.0, 0.0, 0.0, 0.0, 0.0, 0.0, 0.0, 0.0, 0.0, 0.0, 0.0, 0.0, 0.0, 0.0, 0.0, 0.0, 0.0, 0.0, 0.0, 0.0, 0.0, 0.0, 0.0, 0.0, 0.0, 0.0, 0.0, 0.0, 0.0, 0.0, 0.0, 0.0, 0.0, 0.0, 0.0, 0.0, 0.0, 0.0, 0.0, 0.0, 0.0, 0.0, 0.0, 0.0, 0.0, 0.0, 0.0, 0.0, 0.0, 0.0, 0.0, 0.0, 0.0, 0.0, 0.0, 0.0, 0.0, 0.0, 0.0, 0.0, 0.0, 0.0, 0.0, 0.0, 0.0, 0.0, 0.0, 0.0, 0.0, 0.0, 0.0, 0.0, 0.0, 0.0, 0.0, 0.0, 0.0, 0.0, 0.0, 0.0, 0.0, 0.0, 0.0, 0.0, 0.0, 0.0, 0.0, 0.0, 0.0, 0.0, 0.0, 0.0, 0.0, 0.0, 0.0, 0.0, 0.0, 0.0, 0.0, 0.0, 0.0, 0.0, 0.0, 0.0, 0.0, 0.0, 0.0, 0.0, 0.0, 0.0, 0.0, 0.0, 0.0, 0.0, 0.0, 0.0, 0.0, 0.0, 0.0, 0.0, 0.0, 0.0, 0.0, 0.0, 0.0, 0.0, 0.0, 0.0, 0.0, 0.0, 0.0, 0.0, 0.0, 0.0, 0.0, 0.0, 0.0, 0.0, 0.0, 0.0, 0.0, 0.0, 0.0, 0.0, 0.0, 0.0, 0.0, 0.0, 0.0, 0.0, 0.0, 0.0, 0.0, 0.0, 0.0, 0.0, 0.0, 0.0, 0.0, 0.0, 0.0, 0.0, 0.0, 0.0, 0.0, 0.0, 0.0, 0.0, 0.0, 0.0, 0.0, 0.0, 0.0, 0.0, 0.0, 0.0, 0.0, 0.0, 0.0, 0.0, 0.0, 0.0, 0.0, 0.0, 0.0, 0.0, 0.0, 0.0, 0.0, 0.0, 0.0, 0.0, 0.0, 0.0, 0.0, 0.0, 0.0, 0.0, 0.0, 0.0, 0.0, 0.0, 0.0, 0.0, 0.0, 0.0, 0.0, 0.0, 0.0, 0.0, 0.0, 0.0, 0.0, 0.0, 0.0, 0.0, 0.0, 0.0, 0.0, 0.0, 0.0, 0.0, 0.0, 0.0, 0.0, 0.0, 0.0, 0.0, 0.0, 0.0, 0.0, 0.0, 0.0, 0.0, 0.0, 0.0, 0.0, 0.0, 0.0, 0.0, 0.0, 0.0, 0.0, 0.0, 0.0, 0.0, 0.0, 0.0, 0.0, 0.0, 0.0, 0.0, 0.0, 0.0, 0.0, 0.0, 0.0, 0.0, 0.0, 0.0, 0.0, 0.0, 0.0, 0.0, 0.0, 0.0, 0.0, 0.0, 0.0, 0.0, 0.0, 0.0, 0.0, 0.0, 0.0, 0.0, 0.0, 0.0, 0.0, 0.0, 0.0, 0.0, 0.0, 0.0, 0.0, 0.0, 0.0, 0.0, 0.0, 0.0, 0.0, 0.0, 0.0, 0.0, 0.0, 0.0, 0.0, 0.0, 0.0, 0.0, 0.0, 0.0, 0.0, 0.0, 0.0, 0.0, 0.0, 0.0, 0.0, 0.0, 0.0, 0.0, 0.0, 0.0, 0.0, 0.0, 0.0, 0.0, 0.0, 0.0, 0.0, 0.0, 0.0, 0.0, 0.0, 0.0, 0.0, 0.0, 0.0, 0.0, 0.0, 0.0, 0.0, 0.0, 0.0, 0.0, 0.0, 0.0, 0.0, 0.0, 0.0, 0.0, 0.0, 0.0, 0.0, 0.0, 0.0, 0.0, 0.0, 0.0, 0.0, 0.0, 0.0, 0.0, 0.0, 0.0, 0.0, 0.0, 0.0, 0.0, 0.0, 0.0, 0.0, 0.0, 0.0, 0.0, 0.0, 0.0, 0.0, 0.0, 0.0, 0.0, 0.0, 0.0, 0.0, 0.0, 0.0, 0.0, 0.0, 0.0, 0.0, 0.0, 0.0, 0.0, 0.0, 0.0, 0.0, 0.0, 0.0, 0.0, 0.0, 0.0, 0.0, 0.0, 0.0, 0.0, 0.0, 0.0, 0.0, 0.0, 0.0, 0.0, 0.0, 0.0, 0.0, 0.0, 0.0, 0.0, 0.0, 0.0, 0.0, 0.0, 0.0, 0.0, 0.0, 0.0, 0.0, 0.0, 0.0, 0.0, 0.0, 0.0, 0.0, 0.0, 0.0, 0.0, 0.0, 0.0, 0.0, 0.0, 0.0, 0.0, 0.0, 0.0, 0.0, 0.0, 0.0, 0.0, 0.0, 0.0, 0.0, 0.0, 0.0, 0.0, 0.0, 0.0, 0.0, 0.0, 0.0, 0.0, 0.0, 0.0, 0.0, 0.0, 0.0, 0.0, 0.0, 0.0, 0.0, 0.0, 0.0, 0.0, 0.0, 0.0, 0.0, 0.0, 0.0, 0.0, 0.0, 0.0, 0.0, 0.0, 0.0, 0.0, 0.0, 0.0, 0.0, 0.0, 0.0, 0.0, 0.0])
me_plane_002.use_remesh_fix_poles = True
me_plane_002.use_remesh_preserve_attributes = False
me_plane_002.update()

# ---- objects
ob_empty = bpy.data.objects.new('Empty', None)
ob_empty_001 = bpy.data.objects.new('Empty.001', None)
ob_empty_002 = bpy.data.objects.new('Empty.002', None)
ob_empty_003 = bpy.data.objects.new('Empty.003', None)
ob_plane = bpy.data.objects.new('Plane', me_plane)
ob_plane_001 = bpy.data.objects.new('Plane.001', me_plane_001)
ob_plane_002 = bpy.data.objects.new('Plane.002', me_plane_002)

# ---- transforms, parenting, visibility, modifiers, constraints
ob_empty.location = (0.8048, 21.79, 0.3915)
ob_empty.rotation_euler = (1.571, -0.0, -0.0)
ob_empty.scale = (1.0, 1.0, 1.788e-07)
ob_empty.empty_display_type = 'IMAGE'
ob_empty.empty_display_size = 5.0
ob_empty_001.location = (8.182, 21.79, 1.091)
ob_empty_001.rotation_euler = (1.571, -0.0, -0.0)
ob_empty_001.scale = (1.0, 1.0, 1.788e-07)
ob_empty_001.empty_display_type = 'IMAGE'
ob_empty_001.empty_display_size = 5.0
ob_empty_002.location = (7.569, 21.79, -2.992)
ob_empty_002.rotation_euler = (1.571, -0.0, -0.0)
ob_empty_002.scale = (1.0, 1.0, 1.788e-07)
ob_empty_002.empty_display_type = 'IMAGE'
ob_empty_002.empty_display_size = 5.0
ob_empty_003.location = (-0.5799, 21.79, -3.89)
ob_empty_003.rotation_euler = (1.571, -0.0, -0.0)
ob_empty_003.scale = (1.0, 1.0, 1.788e-07)
ob_empty_003.empty_display_type = 'IMAGE'
ob_empty_003.empty_display_size = 5.0
ob_plane.location = (0.0, 0.0, 0.0)
_m = ob_plane.modifiers.new('Mirror', 'MIRROR')
_m.use_axis = (False, True, False)
_m.use_clip = True
_m = ob_plane.modifiers.new('Subdivision.001', 'SUBSURF')
ob_plane_001.location = (0.1229, -0.09993, -0.07881)
ob_plane_001.scale = (1.0, 0.5, 1.0)
_m = ob_plane_001.modifiers.new('Mirror', 'MIRROR')
_m.use_axis = (False, True, False)
_m.use_clip = True
_m = ob_plane_001.modifiers.new('Subdivision', 'SUBSURF')
ob_plane_002.location = (-0.0801, 0.1158, -0.07881)
ob_plane_002.scale = (1.0, 0.3333, 1.0)
_m = ob_plane_002.modifiers.new('Mirror', 'MIRROR')
_m.use_axis = (False, True, False)
_m.use_clip = True
_m = ob_plane_002.modifiers.new('Subdivision', 'SUBSURF')

# ---- collection membership
col_collection.objects.link(ob_empty)
col_collection.objects.link(ob_empty_001)
col_collection.objects.link(ob_empty_002)
col_collection.objects.link(ob_empty_003)
col_collection.objects.link(ob_plane)
col_collection.objects.link(ob_plane_001)
col_collection.objects.link(ob_plane_002)

# ---- scene / render settings (as saved in the file)
scene.frame_start = 1; scene.frame_end = 250; scene.frame_set(1)
scene.render.engine = 'BLENDER_EEVEE_NEXT'
scene.cycles.sampling_pattern = 'TABULATED_SOBOL'
scene.cycles.use_light_tree = False
scene.view_settings.view_transform = 'Filmic'
bpy.context.view_layer.update()

# ---- added for rendering (the .blend has no active camera and no usable light): camera, sun
cam_auto = bpy.data.cameras.new('AutoCamera')
cam_auto.lens = 50.0
cam_auto.sensor_width = 36.0
cam_auto.clip_end = 1000.0
ob_auto_camera = bpy.data.objects.new('AutoCamera', cam_auto)
scene.collection.objects.link(ob_auto_camera)
ob_auto_camera.location = (6.26224, -6.61064, 4.99559)
ob_auto_camera.rotation_euler = (1.09748, -7.21219e-08, 0.694738)
scene.camera = ob_auto_camera
light_auto_sun = bpy.data.lights.new('AutoSun', 'SUN')
light_auto_sun.energy = 3.0
light_auto_sun.angle = 0.0523599
ob_auto_sun = bpy.data.objects.new('AutoSun', light_auto_sun)
scene.collection.objects.link(ob_auto_sun)
ob_auto_sun.rotation_euler = (0.872665, 0.174533, 0.523599)
bpy.context.view_layer.update()
